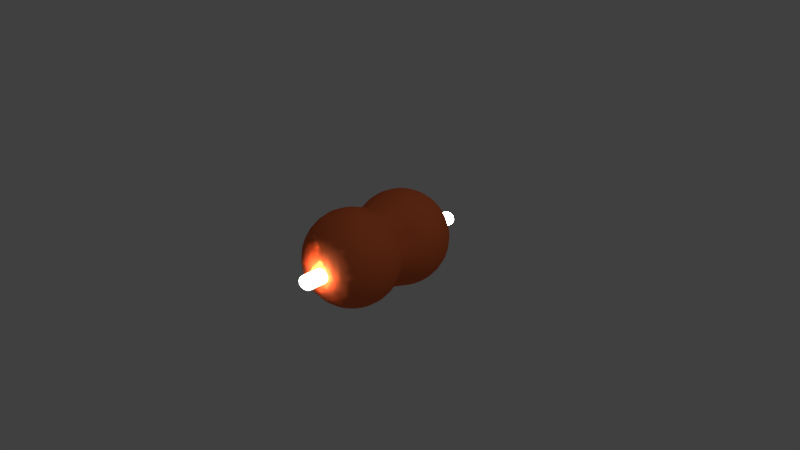 # Source: niku.blend  (saved by Blender 2.79.0; exported with 4.5.12 LTS)
import bpy
from mathutils import Matrix  # noqa: F401  (used for matrix-valued properties, if any)

bpy.ops.wm.read_factory_settings(use_empty=True)
scene = bpy.context.scene
scene.name = 'Scene'

# ---- collections
col_collection_1 = bpy.data.collections.new('Collection 1'); scene.collection.children.link(col_collection_1)

# ---- materials (node trees are filled in below, after node groups)
mat_niku = bpy.data.materials.new('niku')
mat_niku.alpha_threshold = 0.0
mat_niku.use_transparent_shadow = False
mat_niku.diffuse_color = (0.8, 0.1597, 0.05215, 1.0)
mat_niku.roughness = 0.5
mat_niku_001 = bpy.data.materials.new('niku.001')
mat_niku_001.alpha_threshold = 0.0
mat_niku_001.use_transparent_shadow = False
mat_niku_001.diffuse_color = (0.8, 0.1597, 0.05215, 1.0)
mat_niku_001.roughness = 0.5
mat_bone = bpy.data.materials.new('bone')
mat_bone.alpha_threshold = 0.0
mat_bone.use_transparent_shadow = False
mat_bone.diffuse_color = (250.0, 250.0, 250.0, 1.0)
mat_bone.roughness = 0.5

# ---- material node trees

# ---- world
world_world = bpy.data.worlds.new('World'); scene.world = world_world
world_world.color = (0.05088, 0.05088, 0.05088)
world_world.use_sun_shadow = False
world_world.sun_shadow_jitter_overblur = 0.0
world_world.cycles.sampling_method = 'MANUAL'

# ---- cameras
cam_camera = bpy.data.cameras.new('Camera')
cam_camera.clip_end = 100.0
cam_camera.lens = 35.0
cam_camera.sensor_width = 32.0
cam_camera.sensor_height = 18.0
cam_camera.ortho_scale = 7.314
cam_camera.dof.focus_distance = 0.0
cam_camera.dof.aperture_fstop = 128.0

# ---- lights
light_lamp = bpy.data.lights.new('Lamp', 'POINT')
light_lamp.transmission_factor = 0.0
light_lamp.cutoff_distance = 30.0
light_lamp.energy = 100.0
light_lamp.shadow_buffer_clip_start = 1.001
light_lamp.shadow_soft_size = 0.1
light_lamp.shadow_maximum_resolution = 0.006
light_lamp.use_absolute_resolution = True

# ---- meshes
me_sphere = bpy.data.meshes.new('Sphere')
me_sphere.from_pydata([(0.0, 0.1951, 0.9808), (0.0, 0.3827, 0.9239), (0.0, 0.5556, 0.8315), (0.0, 0.7071, 0.7071), (0.0, 0.8315, 0.5556), (0.0, 0.9239, 0.3827), (0.0, 0.9808, 0.1951), (0.0, 1.0, 7.55e-08), (0.0, 0.9808, -0.1951), (0.0, 0.5556, -0.8315), (0.03806, 0.1913, 0.9808), (0.07466, 0.3753, 0.9239), (0.1084, 0.5449, 0.8315), (0.1379, 0.6935, 0.7071), (0.1622, 0.8155, 0.5556), (0.1802, 0.9061, 0.3827), (0.1913, 0.9619, 0.1951), (0.1951, 0.9808, 7.55e-08), (0.1913, 0.9619, -0.1951), (0.1802, 0.9061, -0.3827), (0.1622, 0.8155, -0.5556), (0.1379, 0.6935, -0.7071), (0.1084, 0.5449, -0.8315), (0.07466, 0.3753, -0.9239), (0.03806, 0.1913, -0.9808), (0.07466, 0.1802, 0.9808), (0.1464, 0.3536, 0.9239), (0.2126, 0.5133, 0.8315), (0.2706, 0.6533, 0.7071), (0.3182, 0.7682, 0.5556), (0.3536, 0.8536, 0.3827), (0.3753, 0.9061, 0.1951), (0.3827, 0.9239, 7.55e-08), (0.3753, 0.9061, -0.1951), (0.3536, 0.8536, -0.3827), (0.3182, 0.7682, -0.5556), (0.2706, 0.6533, -0.7071), (0.2126, 0.5133, -0.8315), (0.1464, 0.3536, -0.9239), (0.07466, 0.1802, -0.9808), (0.1084, 0.1622, 0.9808), (0.2126, 0.3182, 0.9239), (0.3087, 0.4619, 0.8315), (0.3928, 0.5879, 0.7071), (0.4619, 0.6913, 0.5556), (0.5133, 0.7682, 0.3827), (0.5449, 0.8155, 0.1951), (0.5556, 0.8315, 7.55e-08), (0.5449, 0.8155, -0.1951), (0.5133, 0.7682, -0.3827), (0.4619, 0.6913, -0.5556), (0.3928, 0.5879, -0.7071), (0.3087, 0.4619, -0.8315), (0.2126, 0.3182, -0.9239), (0.1084, 0.1622, -0.9808), (0.1379, 0.1379, 0.9808), (0.2706, 0.2706, 0.9239), (0.3928, 0.3928, 0.8315), (0.5, 0.5, 0.7071), (0.5879, 0.5879, 0.5556), (0.6533, 0.6533, 0.3827), (0.6935, 0.6935, 0.1951), (0.7071, 0.7071, 7.55e-08), (0.6935, 0.6935, -0.1951), (0.6533, 0.6533, -0.3827), (0.5879, 0.5879, -0.5556), (0.5, 0.5, -0.7071), (0.3928, 0.3928, -0.8315), (0.2706, 0.2706, -0.9239), (0.1379, 0.1379, -0.9808), (0.1622, 0.1084, 0.9808), (0.3182, 0.2126, 0.9239), (0.4619, 0.3087, 0.8315), (0.5879, 0.3928, 0.7071), (0.6913, 0.4619, 0.5556), (0.7682, 0.5133, 0.3827), (0.8155, 0.5449, 0.1951), (0.8315, 0.5556, 7.55e-08), (0.8155, 0.5449, -0.1951), (0.7682, 0.5133, -0.3827), (0.6913, 0.4619, -0.5556), (0.5879, 0.3928, -0.7071), (0.4619, 0.3087, -0.8315), (0.3182, 0.2126, -0.9239), (0.1622, 0.1084, -0.9808), (0.1802, 0.07466, 0.9808), (0.3536, 0.1464, 0.9239), (0.5133, 0.2126, 0.8315), (0.6533, 0.2706, 0.7071), (0.7682, 0.3182, 0.5556), (0.8536, 0.3536, 0.3827), (0.9061, 0.3753, 0.1951), (0.9239, 0.3827, 7.55e-08), (0.9061, 0.3753, -0.1951), (0.8536, 0.3536, -0.3827), (0.7682, 0.3182, -0.5556), (0.6533, 0.2706, -0.7071), (0.5133, 0.2126, -0.8315), (0.3536, 0.1464, -0.9239), (0.1802, 0.07466, -0.9808), (0.1913, 0.03806, 0.9808), (0.3753, 0.07466, 0.9239), (0.5449, 0.1084, 0.8315), (0.6935, 0.1379, 0.7071), (0.8155, 0.1622, 0.5556), (0.9061, 0.1802, 0.3827), (0.9619, 0.1913, 0.1951), (0.9808, 0.1951, 7.55e-08), (0.9619, 0.1913, -0.1951), (0.9061, 0.1802, -0.3827), (0.8155, 0.1622, -0.5556), (0.6935, 0.1379, -0.7071), (0.5449, 0.1084, -0.8315), (0.3753, 0.07466, -0.9239), (0.1913, 0.03806, -0.9808), (0.1951, -3.266e-07, 0.9808), (0.3827, -3.192e-07, 0.9239), (0.5556, -3.117e-07, 0.8315), (0.7071, -3.192e-07, 0.7071), (0.8315, -3.341e-07, 0.5556), (0.9239, -2.745e-07, 0.3827), (0.9808, -3.937e-07, 0.1951), (1.0, -3.788e-07, 7.55e-08), (0.9808, -3.937e-07, -0.1951), (0.9239, -2.298e-07, -0.3827), (0.8315, -3.341e-07, -0.5556), (0.7071, -3.192e-07, -0.7071), (0.5556, -3.415e-07, -0.8315), (0.3827, -3.043e-07, -0.9239), (0.1951, -3.08e-07, -0.9808), (0.1913, -0.03806, 0.9808), (0.3753, -0.07466, 0.9239), (0.5449, -0.1084, 0.8315), (0.6935, -0.138, 0.7071), (0.8155, -0.1622, 0.5556), (0.9061, -0.1802, 0.3827), (0.9619, -0.1913, 0.1951), (0.9808, -0.1951, 7.55e-08), (0.9619, -0.1913, -0.1951), (0.9061, -0.1802, -0.3827), (0.8155, -0.1622, -0.5556), (0.6935, -0.138, -0.7071), (0.5449, -0.1084, -0.8315), (0.3753, -0.07466, -0.9239), (0.1913, -0.03806, -0.9808), (0.1802, -0.07466, 0.9808), (0.3536, -0.1464, 0.9239), (0.5133, -0.2126, 0.8315), (0.6533, -0.2706, 0.7071), (0.7682, -0.3182, 0.5556), (0.8536, -0.3536, 0.3827), (0.9061, -0.3753, 0.1951), (0.9239, -0.3827, 7.55e-08), (0.9061, -0.3753, -0.1951), (0.8536, -0.3536, -0.3827), (0.7682, -0.3182, -0.5556), (0.6533, -0.2706, -0.7071), (0.5133, -0.2126, -0.8315), (0.3536, -0.1464, -0.9239), (0.1802, -0.07466, -0.9808), (0.1622, -0.1084, 0.9808), (0.3182, -0.2126, 0.9239), (0.4619, -0.3087, 0.8315), (0.5879, -0.3928, 0.7071), (0.6913, -0.4619, 0.5556), (0.6217, -0.6558, 0.36), (0.7743, -0.6678, 0.1836), (0.7893, -0.6778, 0.0001323), (0.7743, -0.6734, -0.1833), (0.6589, -0.6577, -0.3597), (0.6913, -0.4619, -0.5556), (0.5879, -0.3928, -0.7071), (0.4619, -0.3087, -0.8315), (0.3182, -0.2126, -0.9239), (0.1622, -0.1084, -0.9808), (0.1379, -0.138, 0.9808), (0.2706, -0.2706, 0.9239), (0.3928, -0.3928, 0.8315), (0.4079, -0.6709, 0.6986), (0.5603, -0.6706, 0.5226), (0.6935, -0.6935, 0.1951), (0.7071, -0.7071, 7.55e-08), (0.6596, -0.6955, -0.1833), (0.5975, -0.6567, -0.5223), (0.4791, -0.6611, -0.7177), (0.2706, -0.2706, -0.9239), (0.1379, -0.138, -0.9808), (0.1084, -0.1622, 0.9808), (0.2126, -0.3182, 0.9239), (0.2977, -0.665, 0.782), (0.3768, -0.6632, 0.7219), (0.4619, -0.6913, 0.5556), (0.5133, -0.7682, 0.3827), (0.5449, -0.8155, 0.1951), (0.5556, -0.8315, 7.55e-08), (0.5198, -0.8102, -0.1833), (0.5133, -0.7682, -0.3827), (0.4619, -0.6913, -0.5556), (0.3533, -0.6709, -0.776), (0.2126, -0.3182, -0.9239), (0.1084, -0.1622, -0.9808), (0.0, -3.258e-07, -1.0), (0.07466, -0.1802, 0.9808), (0.1464, -0.3536, 0.9239), (0.2073, -0.6616, 0.782), (0.2619, -0.6577, 0.6651), (0.3066, -0.7657, 0.5226), (0.3399, -0.846, 0.36), (0.3603, -0.8954, 0.1836), (0.3673, -0.9121, 0.0001323), (0.3603, -0.8954, -0.1833), (0.3399, -0.846, -0.3597), (0.3066, -0.7657, -0.5223), (0.2073, -0.6768, -0.7818), (0.1464, -0.3536, -0.9239), (0.07466, -0.1802, -0.9808), (0.03806, -0.1913, 0.9808), (0.07466, -0.3753, 0.9239), (0.1093, -0.6672, 0.782), (0.1379, -0.6935, 0.7071), (0.1622, -0.8155, 0.5556), (0.1802, -0.9061, 0.3827), (0.1913, -0.9619, 0.1951), (0.1951, -0.9808, 7.55e-08), (0.1873, -0.9479, -0.1833), (0.1802, -0.9061, -0.3827), (0.1622, -0.8155, -0.5556), (0.1379, -0.6935, -0.7071), (0.1093, -0.6744, -0.7818), (0.07466, -0.3753, -0.9239), (0.03806, -0.1913, -0.9808), (-7.212e-09, -0.1951, 0.9808), (4.122e-08, -0.3827, 0.9239), (0.0074, -0.6639, 0.782), (-2.584e-08, -0.7071, 0.7071), (-8.544e-08, -0.8315, 0.5556), (6.357e-08, -0.9239, 0.3827), (-8.544e-08, -0.9808, 0.1951), (-1.003e-07, -1.0, 7.55e-08), (0.007399, -0.9656, -0.1833), (6.357e-08, -0.9239, -0.3827), (-8.544e-08, -0.8315, -0.5556), (-2.584e-08, -0.7071, -0.7071), (0.0074, -0.6694, -0.7818), (3.964e-09, -0.3827, -0.9239), (3.964e-09, -0.1951, -0.9808), (-0.03806, -0.1913, 0.9808), (-0.07466, -0.3753, 0.9239), (-0.09452, -0.6618, 0.782), (-0.1379, -0.6935, 0.7071), (-0.1622, -0.8155, 0.5556), (-0.1802, -0.9061, 0.3827), (-0.1913, -0.9619, 0.1951), (-0.1951, -0.9808, 7.55e-08), (-0.1725, -0.9479, -0.1833), (-0.1802, -0.9061, -0.3827), (-0.1622, -0.8155, -0.5556), (-0.1379, -0.6935, -0.7071), (-0.09452, -0.6708, -0.7818), (-0.07466, -0.3753, -0.9239), (-0.03806, -0.1913, -0.9808), (-0.07466, -0.1802, 0.9808), (-0.1464, -0.3536, 0.9239), (-0.2897, -0.662, 0.782), (-0.2706, -0.6533, 0.7071), (-0.3182, -0.7682, 0.5556), (-0.3536, -0.8536, 0.3827), (-0.3753, -0.9061, 0.1951), (-0.3827, -0.9239, 7.55e-08), (-0.3455, -0.8954, -0.1833), (-0.3536, -0.8536, -0.3827), (-0.3182, -0.7682, -0.5556), (-0.3695, -0.668, -0.7257), (-0.1925, -0.6655, -0.7818), (-0.1464, -0.3536, -0.9239), (-0.07466, -0.1802, -0.9808), (-0.1084, -0.1622, 0.9808), (-0.2126, -0.3182, 0.9239), (-0.4619, -0.6913, 0.5556), (-0.5133, -0.7682, 0.3827), (-0.5449, -0.8155, 0.1951), (-0.5556, -0.8315, 7.55e-08), (-0.505, -0.8102, -0.1833), (-0.5133, -0.7682, -0.3827), (-0.4619, -0.6913, -0.5556), (-0.5391, -0.6617, -0.5739), (-0.2126, -0.3182, -0.9239), (-0.1084, -0.1622, -0.9808), (-2.304e-07, -5.562e-07, 1.0), (-0.1379, -0.138, 0.9808), (-0.2706, -0.2706, 0.9239), (-0.3928, -0.3928, 0.8315), (-0.4628, -0.6746, 0.6651), (-0.5455, -0.6646, 0.5226), (-0.715, -0.6684, 0.2885), (-0.7071, -0.7071, 7.55e-08), (-0.7221, -0.6577, -0.1421), (-0.5, -0.5, -0.7071), (-0.3928, -0.3928, -0.8315), (-0.2706, -0.2706, -0.9239), (-0.1379, -0.1379, -0.9808), (-0.1622, -0.1084, 0.9808), (-0.3182, -0.2126, 0.9239), (-0.4619, -0.3087, 0.8315), (-0.5879, -0.3928, 0.7071), (-0.6913, -0.4619, 0.5556), (-0.7739, -0.662, 0.01234), (-0.7682, -0.5133, -0.3827), (-0.6913, -0.4619, -0.5556), (-0.5879, -0.3928, -0.7071), (-0.4619, -0.3087, -0.8315), (-0.3182, -0.2126, -0.9239), (-0.1622, -0.1084, -0.9808), (-0.1802, -0.07466, 0.9808), (-0.3536, -0.1464, 0.9239), (-0.5133, -0.2126, 0.8315), (-0.6533, -0.2706, 0.7071), (-0.7682, -0.3182, 0.5556), (-0.8536, -0.3536, 0.3827), (-0.9061, -0.3753, 0.1951), (-0.9239, -0.3827, 7.55e-08), (-0.9061, -0.3753, -0.1951), (-0.8536, -0.3536, -0.3827), (-0.7682, -0.3182, -0.5556), (-0.6533, -0.2706, -0.7071), (-0.5133, -0.2126, -0.8315), (-0.3536, -0.1464, -0.9239), (-0.1802, -0.07466, -0.9808), (-0.1913, -0.03806, 0.9808), (-0.3753, -0.07466, 0.9239), (-0.5449, -0.1084, 0.8315), (-0.6935, -0.1379, 0.7071), (-0.8155, -0.1622, 0.5556), (-0.9061, -0.1802, 0.3827), (-0.9619, -0.1913, 0.1951), (-0.9808, -0.1951, 7.55e-08), (-0.9619, -0.1913, -0.1951), (-0.9061, -0.1802, -0.3827), (-0.8155, -0.1622, -0.5556), (-0.6935, -0.1379, -0.7071), (-0.5449, -0.1084, -0.8315), (-0.3753, -0.07466, -0.9239), (-0.1913, -0.03806, -0.9808), (-0.1951, -3.117e-07, 0.9808), (-0.3827, -2.819e-07, 0.9239), (-0.5556, -2.819e-07, 0.8315), (-0.7071, -1.851e-07, 0.7071), (-0.8315, -1.404e-07, 0.5556), (-0.9239, -3.192e-07, 0.3827), (-0.9808, -9.567e-08, 0.1951), (-1.0, -1.404e-07, 7.55e-08), (-0.9808, -9.567e-08, -0.1951), (-0.9239, -3.192e-07, -0.3827), (-0.8315, -1.404e-07, -0.5556), (-0.7071, -1.851e-07, -0.7071), (-0.5556, -2.596e-07, -0.8315), (-0.3827, -2.521e-07, -0.9239), (-0.1951, -3.155e-07, -0.9808), (-0.1913, 0.03806, 0.9808), (-0.3753, 0.07466, 0.9239), (-0.5449, 0.1084, 0.8315), (-0.6935, 0.1379, 0.7071), (-0.8155, 0.1622, 0.5556), (-0.9061, 0.1802, 0.3827), (-0.9619, 0.1913, 0.1951), (-0.9808, 0.1951, 7.55e-08), (-0.9619, 0.1913, -0.1951), (-0.9061, 0.1802, -0.3827), (-0.8155, 0.1622, -0.5556), (-0.6935, 0.1379, -0.7071), (-0.5449, 0.1084, -0.8315), (-0.3753, 0.07466, -0.9239), (-0.1913, 0.03806, -0.9808), (-0.1802, 0.07466, 0.9808), (-0.3536, 0.1464, 0.9239), (-0.5133, 0.2126, 0.8315), (-0.6533, 0.2706, 0.7071), (-0.7682, 0.3182, 0.5556), (-0.8536, 0.3536, 0.3827), (-0.9061, 0.3753, 0.1951), (-0.9239, 0.3827, 7.55e-08), (-0.9061, 0.3753, -0.1951), (-0.8536, 0.3536, -0.3827), (-0.7682, 0.3182, -0.5556), (-0.6533, 0.2706, -0.7071), (-0.5133, 0.2126, -0.8315), (-0.3536, 0.1464, -0.9239), (-0.1802, 0.07466, -0.9808), (-0.1622, 0.1084, 0.9808), (-0.3182, 0.2126, 0.9239), (-0.4619, 0.3087, 0.8315), (-0.5879, 0.3928, 0.7071), (-0.6913, 0.4619, 0.5556), (-0.7682, 0.5133, 0.3827), (-0.8155, 0.5449, 0.1951), (-0.8315, 0.5556, 7.55e-08), (-0.8155, 0.5449, -0.1951), (-0.7682, 0.5133, -0.3827), (-0.6913, 0.4619, -0.5556), (-0.5879, 0.3928, -0.7071), (-0.4619, 0.3087, -0.8315), (-0.3182, 0.2126, -0.9239), (-0.1622, 0.1084, -0.9808), (-0.1379, 0.1379, 0.9808), (-0.2706, 0.2706, 0.9239), (-0.3928, 0.3928, 0.8315), (-0.5, 0.5, 0.7071), (-0.5879, 0.5879, 0.5556), (-0.6533, 0.6533, 0.3827), (-0.6935, 0.6935, 0.1951), (-0.7071, 0.7071, 7.55e-08), (-0.6935, 0.6935, -0.1951), (-0.6533, 0.6533, -0.3827), (-0.5879, 0.5879, -0.5556), (-0.5, 0.5, -0.7071), (-0.3928, 0.3928, -0.8315), (-0.2706, 0.2706, -0.9239), (-0.1379, 0.1379, -0.9808), (-0.1084, 0.1622, 0.9808), (-0.2126, 0.3182, 0.9239), (-0.3087, 0.4619, 0.8315), (-0.3928, 0.5879, 0.7071), (-0.4619, 0.6913, 0.5556), (-0.5133, 0.7682, 0.3827), (-0.5449, 0.8155, 0.1951), (-0.5556, 0.8315, 7.55e-08), (-0.5449, 0.8155, -0.1951), (-0.5133, 0.7682, -0.3827), (-0.4619, 0.6913, -0.5556), (-0.3928, 0.5879, -0.7071), (-0.3087, 0.4619, -0.8315), (-0.2126, 0.3182, -0.9239), (-0.1084, 0.1622, -0.9808), (-0.07466, 0.1802, 0.9808), (-0.1464, 0.3536, 0.9239), (-0.2126, 0.5133, 0.8315), (-0.2706, 0.6533, 0.7071), (-0.3182, 0.7682, 0.5556), (-0.3536, 0.8536, 0.3827), (-0.3753, 0.9061, 0.1951), (-0.3827, 0.9239, 7.55e-08), (-0.3753, 0.9061, -0.1951), (-0.3536, 0.8536, -0.3827), (-0.3182, 0.7682, -0.5556), (-0.2706, 0.6533, -0.7071), (-0.2126, 0.5133, -0.8315), (-0.1464, 0.3536, -0.9239), (-0.07466, 0.1802, -0.9808), (-0.03806, 0.1913, 0.9808), (-0.07466, 0.3753, 0.9239), (-0.1084, 0.5449, 0.8315), (-0.1379, 0.6935, 0.7071), (-0.1622, 0.8155, 0.5556), (-0.1802, 0.9061, 0.3827), (-0.1913, 0.9619, 0.1951), (-0.1951, 0.9808, 7.55e-08), (-0.1913, 0.9619, -0.1951), (-0.1802, 0.9061, -0.3827), (-0.1622, 0.8155, -0.5556), (-0.1379, 0.6935, -0.7071), (-0.1084, 0.5449, -0.8315), (-0.07466, 0.3753, -0.9239), (-0.03806, 0.1913, -0.9808), (6.357e-08, 0.9239, -0.3827), (2.722e-07, 0.8315, -0.5556), (1.53e-07, 0.7071, -0.7071), (7.847e-08, 0.3827, -0.9239), (1.514e-08, 0.1951, -0.9808), (0.0, -1.109, 0.9808), (0.0, -0.9219, 0.9239), (0.0, -0.5974, 0.7071), (0.0, -0.4731, 0.5556), (0.0, -0.3807, 0.3827), (0.0, -0.3238, 0.1951), (0.0, -0.3045, 7.55e-08), (0.0, -0.3238, -0.1951), (0.03806, -1.113, 0.9808), (0.07466, -0.9292, 0.9239), (0.1379, -0.611, 0.7071), (0.1622, -0.489, 0.5556), (0.1802, -0.3984, 0.3827), (0.1913, -0.3426, 0.1951), (0.1951, -0.3238, 7.55e-08), (0.1913, -0.3426, -0.1951), (0.1802, -0.3984, -0.3827), (0.1622, -0.489, -0.5556), (0.1379, -0.611, -0.7071), (0.07466, -0.9292, -0.9239), (0.03806, -1.113, -0.9808), (0.07466, -1.124, 0.9808), (0.1464, -0.951, 0.9239), (0.2706, -0.6513, 0.7071), (0.3182, -0.5364, 0.5556), (0.3536, -0.451, 0.3827), (0.3753, -0.3984, 0.1951), (0.3827, -0.3807, 7.55e-08), (0.3753, -0.3984, -0.1951), (0.3536, -0.451, -0.3827), (0.3182, -0.5364, -0.5556), (0.2706, -0.6513, -0.7071), (0.1464, -0.951, -0.9239), (0.07466, -1.124, -0.9808), (0.1084, -1.142, 0.9808), (0.2126, -0.9864, 0.9239), (0.4619, -0.6132, 0.5556), (0.5133, -0.5364, 0.3827), (0.5449, -0.489, 0.1951), (0.5556, -0.4731, 7.55e-08), (0.5449, -0.489, -0.1951), (0.5133, -0.5364, -0.3827), (0.4619, -0.6132, -0.5556), (0.2126, -0.9864, -0.9239), (0.1084, -1.142, -0.9808), (0.1379, -1.167, 0.9808), (0.2706, -1.034, 0.9239), (0.3928, -0.9117, 0.8315), (0.6935, -0.611, 0.1951), (0.7071, -0.5974, 7.55e-08), (0.6935, -0.611, -0.1951), (0.2706, -1.034, -0.9239), (0.1379, -1.167, -0.9808), (0.1622, -1.196, 0.9808), (0.3182, -1.092, 0.9239), (0.4619, -0.9959, 0.8315), (0.5879, -0.9117, 0.7071), (0.6913, -0.8426, 0.5556), (0.6913, -0.8426, -0.5556), (0.5879, -0.9117, -0.7071), (0.4619, -0.9959, -0.8315), (0.3182, -1.092, -0.9239), (0.1622, -1.196, -0.9808), (0.1802, -1.23, 0.9808), (0.3536, -1.158, 0.9239), (0.5133, -1.092, 0.8315), (0.6533, -1.034, 0.7071), (0.7682, -0.9864, 0.5556), (0.8536, -0.951, 0.3827), (0.9061, -0.9292, 0.1951), (0.9239, -0.9219, 7.55e-08), (0.9061, -0.9292, -0.1951), (0.8536, -0.951, -0.3827), (0.7682, -0.9864, -0.5556), (0.6533, -1.034, -0.7071), (0.5133, -1.092, -0.8315), (0.3536, -1.158, -0.9239), (0.1802, -1.23, -0.9808), (0.1913, -1.266, 0.9808), (0.3753, -1.23, 0.9239), (0.5449, -1.196, 0.8315), (0.6935, -1.167, 0.7071), (0.8155, -1.142, 0.5556), (0.9061, -1.124, 0.3827), (0.9619, -1.113, 0.1951), (0.9808, -1.109, 7.55e-08), (0.9619, -1.113, -0.1951), (0.9061, -1.124, -0.3827), (0.8155, -1.142, -0.5556), (0.6935, -1.167, -0.7071), (0.5449, -1.196, -0.8315), (0.3753, -1.23, -0.9239), (0.1913, -1.266, -0.9808), (0.1951, -1.305, 0.9808), (0.3827, -1.305, 0.9239), (0.5556, -1.305, 0.8315), (0.7071, -1.305, 0.7071), (0.8315, -1.305, 0.5556), (0.9239, -1.305, 0.3827), (0.9808, -1.305, 0.1951), (1.0, -1.305, 7.55e-08), (0.9808, -1.305, -0.1951), (0.9239, -1.305, -0.3827), (0.8315, -1.305, -0.5556), (0.7071, -1.305, -0.7071), (0.5556, -1.305, -0.8315), (0.3827, -1.305, -0.9239), (0.1951, -1.305, -0.9808), (0.1913, -1.343, 0.9808), (0.3753, -1.379, 0.9239), (0.5449, -1.413, 0.8315), (0.6935, -1.442, 0.7071), (0.8155, -1.467, 0.5556), (0.9061, -1.485, 0.3827), (0.9619, -1.496, 0.1951), (0.9808, -1.5, 7.55e-08), (0.9619, -1.496, -0.1951), (0.9061, -1.485, -0.3827), (0.8155, -1.467, -0.5556), (0.6935, -1.442, -0.7071), (0.5449, -1.413, -0.8315), (0.3753, -1.379, -0.9239), (0.1913, -1.343, -0.9808), (0.1802, -1.379, 0.9808), (0.3536, -1.451, 0.9239), (0.5133, -1.517, 0.8315), (0.6533, -1.575, 0.7071), (0.7682, -1.623, 0.5556), (0.8536, -1.658, 0.3827), (0.9061, -1.68, 0.1951), (0.9239, -1.687, 7.55e-08), (0.9061, -1.68, -0.1951), (0.8536, -1.658, -0.3827), (0.7682, -1.623, -0.5556), (0.6533, -1.575, -0.7071), (0.5133, -1.517, -0.8315), (0.3536, -1.451, -0.9239), (0.1802, -1.379, -0.9808), (0.1622, -1.413, 0.9808), (0.3182, -1.517, 0.9239), (0.4619, -1.613, 0.8315), (0.5879, -1.697, 0.7071), (0.6913, -1.766, 0.5556), (0.7682, -1.818, 0.3827), (0.8155, -1.849, 0.1951), (0.8315, -1.86, 7.55e-08), (0.8155, -1.849, -0.1951), (0.7682, -1.818, -0.3827), (0.6913, -1.766, -0.5556), (0.5879, -1.697, -0.7071), (0.4619, -1.613, -0.8315), (0.3182, -1.517, -0.9239), (0.1622, -1.413, -0.9808), (0.1379, -1.442, 0.9808), (0.2706, -1.575, 0.9239), (0.3928, -1.697, 0.8315), (0.5, -1.805, 0.7071), (0.5879, -1.892, 0.5556), (0.6533, -1.958, 0.3827), (0.6935, -1.998, 0.1951), (0.7071, -2.012, 7.55e-08), (0.6935, -1.998, -0.1951), (0.6533, -1.958, -0.3827), (0.5879, -1.892, -0.5556), (0.5, -1.805, -0.7071), (0.3928, -1.697, -0.8315), (0.2706, -1.575, -0.9239), (0.1379, -1.442, -0.9808), (0.1084, -1.467, 0.9808), (0.2126, -1.623, 0.9239), (0.3087, -1.766, 0.8315), (0.3928, -1.892, 0.7071), (0.4619, -1.996, 0.5556), (0.5133, -2.073, 0.3827), (0.5449, -2.12, 0.1951), (0.5556, -2.136, 7.55e-08), (0.5449, -2.12, -0.1951), (0.5133, -2.073, -0.3827), (0.4619, -1.996, -0.5556), (0.3928, -1.892, -0.7071), (0.3087, -1.766, -0.8315), (0.2126, -1.623, -0.9239), (0.1084, -1.467, -0.9808), (0.0, -1.305, -1.0), (0.07466, -1.485, 0.9808), (0.1464, -1.658, 0.9239), (0.2126, -1.818, 0.8315), (0.2706, -1.958, 0.7071), (0.3182, -2.073, 0.5556), (0.3536, -2.158, 0.3827), (0.3753, -2.211, 0.1951), (0.3827, -2.228, 7.55e-08), (0.3753, -2.211, -0.1951), (0.3536, -2.158, -0.3827), (0.3182, -2.073, -0.5556), (0.2706, -1.958, -0.7071), (0.2126, -1.818, -0.8315), (0.1464, -1.658, -0.9239), (0.07466, -1.485, -0.9808), (0.03806, -1.496, 0.9808), (0.07466, -1.68, 0.9239), (0.1084, -1.849, 0.8315), (0.1379, -1.998, 0.7071), (0.1622, -2.12, 0.5556), (0.1802, -2.211, 0.3827), (0.1913, -2.266, 0.1951), (0.1951, -2.285, 7.55e-08), (0.1913, -2.266, -0.1951), (0.1802, -2.211, -0.3827), (0.1622, -2.12, -0.5556), (0.1379, -1.998, -0.7071), (0.1084, -1.849, -0.8315), (0.07466, -1.68, -0.9239), (0.03806, -1.496, -0.9808), (-7.212e-09, -1.5, 0.9808), (4.122e-08, -1.687, 0.9239), (2.632e-08, -1.86, 0.8315), (-2.584e-08, -2.012, 0.7071), (-8.544e-08, -2.136, 0.5556), (6.357e-08, -2.228, 0.3827), (-8.544e-08, -2.285, 0.1951), (-1.003e-07, -2.305, 7.55e-08), (-8.544e-08, -2.285, -0.1951), (6.357e-08, -2.228, -0.3827), (-8.544e-08, -2.136, -0.5556), (-2.584e-08, -2.012, -0.7071), (-1.094e-08, -1.86, -0.8315), (3.964e-09, -1.687, -0.9239), (3.964e-09, -1.5, -0.9808), (-0.03806, -1.496, 0.9808), (-0.07466, -1.68, 0.9239), (-0.1084, -1.849, 0.8315), (-0.1379, -1.998, 0.7071), (-0.1622, -2.12, 0.5556), (-0.1802, -2.211, 0.3827), (-0.1913, -2.266, 0.1951), (-0.1951, -2.285, 7.55e-08), (-0.1913, -2.266, -0.1951), (-0.1802, -2.211, -0.3827), (-0.1622, -2.12, -0.5556), (-0.1379, -1.998, -0.7071), (-0.1084, -1.849, -0.8315), (-0.07466, -1.68, -0.9239), (-0.03806, -1.496, -0.9808), (-0.07466, -1.485, 0.9808), (-0.1464, -1.658, 0.9239), (-0.2126, -1.818, 0.8315), (-0.2706, -1.958, 0.7071), (-0.3182, -2.073, 0.5556), (-0.3536, -2.158, 0.3827), (-0.3753, -2.211, 0.1951), (-0.3827, -2.228, 7.55e-08), (-0.3753, -2.211, -0.1951), (-0.3536, -2.158, -0.3827), (-0.3182, -2.073, -0.5556), (-0.2706, -1.958, -0.7071), (-0.2126, -1.818, -0.8315), (-0.1464, -1.658, -0.9239), (-0.07466, -1.485, -0.9808), (-0.1084, -1.467, 0.9808), (-0.2126, -1.623, 0.9239), (-0.3087, -1.766, 0.8315), (-0.3928, -1.892, 0.7071), (-0.4619, -1.996, 0.5556), (-0.5133, -2.073, 0.3827), (-0.5449, -2.12, 0.1951), (-0.5556, -2.136, 7.55e-08), (-0.5449, -2.12, -0.1951), (-0.5133, -2.073, -0.3827), (-0.4619, -1.996, -0.5556), (-0.3928, -1.892, -0.7071), (-0.3087, -1.766, -0.8315), (-0.2126, -1.623, -0.9239), (-0.1084, -1.467, -0.9808), (-2.304e-07, -1.305, 1.0), (-0.1379, -1.442, 0.9808), (-0.2706, -1.575, 0.9239), (-0.3928, -1.697, 0.8315), (-0.5, -1.805, 0.7071), (-0.5879, -1.892, 0.5556), (-0.6533, -1.958, 0.3827), (-0.6935, -1.998, 0.1951), (-0.7071, -2.012, 7.55e-08), (-0.6935, -1.998, -0.1951), (-0.6533, -1.958, -0.3827), (-0.5879, -1.892, -0.5556), (-0.5, -1.805, -0.7071), (-0.3928, -1.697, -0.8315), (-0.2706, -1.575, -0.9239), (-0.1379, -1.442, -0.9808), (-0.1622, -1.413, 0.9808), (-0.3182, -1.517, 0.9239), (-0.4619, -1.613, 0.8315), (-0.5879, -1.697, 0.7071), (-0.6913, -1.766, 0.5556), (-0.7682, -1.818, 0.3827), (-0.8155, -1.849, 0.1951), (-0.8315, -1.86, 7.55e-08), (-0.8155, -1.849, -0.1951), (-0.7682, -1.818, -0.3827), (-0.6913, -1.766, -0.5556), (-0.5879, -1.697, -0.7071), (-0.4619, -1.613, -0.8315), (-0.3182, -1.517, -0.9239), (-0.1622, -1.413, -0.9808), (-0.1802, -1.379, 0.9808), (-0.3536, -1.451, 0.9239), (-0.5133, -1.517, 0.8315), (-0.6533, -1.575, 0.7071), (-0.7682, -1.623, 0.5556), (-0.8536, -1.658, 0.3827), (-0.9061, -1.68, 0.1951), (-0.9239, -1.687, 7.55e-08), (-0.9061, -1.68, -0.1951), (-0.8536, -1.658, -0.3827), (-0.7682, -1.623, -0.5556), (-0.6533, -1.575, -0.7071), (-0.5133, -1.517, -0.8315), (-0.3536, -1.451, -0.9239), (-0.1802, -1.379, -0.9808), (-0.1913, -1.343, 0.9808), (-0.3753, -1.379, 0.9239), (-0.5449, -1.413, 0.8315), (-0.6935, -1.442, 0.7071), (-0.8155, -1.467, 0.5556), (-0.9061, -1.485, 0.3827), (-0.9619, -1.496, 0.1951), (-0.9808, -1.5, 7.55e-08), (-0.9619, -1.496, -0.1951), (-0.9061, -1.485, -0.3827), (-0.8155, -1.467, -0.5556), (-0.6935, -1.442, -0.7071), (-0.5449, -1.413, -0.8315), (-0.3753, -1.379, -0.9239), (-0.1913, -1.343, -0.9808), (-0.1951, -1.305, 0.9808), (-0.3827, -1.305, 0.9239), (-0.5556, -1.305, 0.8315), (-0.7071, -1.305, 0.7071), (-0.8315, -1.305, 0.5556), (-0.9239, -1.305, 0.3827), (-0.9808, -1.305, 0.1951), (-1.0, -1.305, 7.55e-08), (-0.9808, -1.305, -0.1951), (-0.9239, -1.305, -0.3827), (-0.8315, -1.305, -0.5556), (-0.7071, -1.305, -0.7071), (-0.5556, -1.305, -0.8315), (-0.3827, -1.305, -0.9239), (-0.1951, -1.305, -0.9808), (-0.1913, -1.266, 0.9808), (-0.3753, -1.23, 0.9239), (-0.5449, -1.196, 0.8315), (-0.6935, -1.167, 0.7071), (-0.8155, -1.142, 0.5556), (-0.9061, -1.124, 0.3827), (-0.9619, -1.113, 0.1951), (-0.9808, -1.109, 7.55e-08), (-0.9619, -1.113, -0.1951), (-0.9061, -1.124, -0.3827), (-0.8155, -1.142, -0.5556), (-0.6935, -1.167, -0.7071), (-0.5449, -1.196, -0.8315), (-0.3753, -1.23, -0.9239), (-0.1913, -1.266, -0.9808), (-0.1802, -1.23, 0.9808), (-0.3536, -1.158, 0.9239), (-0.5133, -1.092, 0.8315), (-0.6533, -1.034, 0.7071), (-0.7682, -0.9864, 0.5556), (-0.8536, -0.951, 0.3827), (-0.9061, -0.9292, 0.1951), (-0.9239, -0.9219, 7.55e-08), (-0.9061, -0.9292, -0.1951), (-0.8536, -0.951, -0.3827), (-0.7682, -0.9864, -0.5556), (-0.6533, -1.034, -0.7071), (-0.5133, -1.092, -0.8315), (-0.3536, -1.158, -0.9239), (-0.1802, -1.23, -0.9808), (-0.1622, -1.196, 0.9808), (-0.3182, -1.092, 0.9239), (-0.4619, -0.9959, 0.8315), (-0.5879, -0.9117, 0.7071), (-0.6913, -0.8426, 0.5556), (-0.7653, -0.7913, -0.3827), (-0.6913, -0.8426, -0.5556), (-0.5879, -0.9117, -0.7071), (-0.4619, -0.9959, -0.8315), (-0.3182, -1.092, -0.9239), (-0.1622, -1.196, -0.9808), (-0.1379, -1.167, 0.9808), (-0.2706, -1.034, 0.9239), (-0.3928, -0.9117, 0.8315), (-0.6935, -0.611, 0.1951), (-0.7071, -0.5974, 7.55e-08), (-0.6935, -0.611, -0.1951), (-0.5, -0.8045, -0.7071), (-0.3928, -0.9117, -0.8315), (-0.2706, -1.034, -0.9239), (-0.1379, -1.167, -0.9808), (-0.1084, -1.142, 0.9808), (-0.2126, -0.9864, 0.9239), (-0.4619, -0.6132, 0.5556), (-0.5133, -0.5364, 0.3827), (-0.5449, -0.489, 0.1951), (-0.5556, -0.4731, 7.55e-08), (-0.5449, -0.489, -0.1951), (-0.5133, -0.5364, -0.3827), (-0.4619, -0.6132, -0.5556), (-0.2126, -0.9864, -0.9239), (-0.1084, -1.142, -0.9808), (-0.07466, -1.124, 0.9808), (-0.1464, -0.951, 0.9239), (-0.3182, -0.5364, 0.5556), (-0.3536, -0.451, 0.3827), (-0.3753, -0.3984, 0.1951), (-0.3827, -0.3807, 7.55e-08), (-0.3753, -0.3984, -0.1951), (-0.3536, -0.451, -0.3827), (-0.3182, -0.5364, -0.5556), (-0.2706, -0.6513, -0.7071), (-0.1464, -0.951, -0.9239), (-0.07466, -1.124, -0.9808), (-0.03806, -1.113, 0.9808), (-0.07466, -0.9292, 0.9239), (-0.1379, -0.611, 0.7071), (-0.1622, -0.489, 0.5556), (-0.1802, -0.3984, 0.3827), (-0.1913, -0.3426, 0.1951), (-0.1951, -0.3238, 7.55e-08), (-0.1913, -0.3426, -0.1951), (-0.1802, -0.3984, -0.3827), (-0.1622, -0.489, -0.5556), (-0.1379, -0.611, -0.7071), (-0.07466, -0.9292, -0.9239), (-0.03806, -1.113, -0.9808), (6.357e-08, -0.3807, -0.3827), (2.722e-07, -0.4731, -0.5556), (1.53e-07, -0.5974, -0.7071), (7.847e-08, -0.9219, -0.9239), (1.514e-08, -1.109, -0.9808)], [], [(6, 5, 15, 16), (467, 466, 23, 24), (7, 6, 16, 17), (0, 288, 10), (201, 467, 24), (8, 7, 17, 18), (1, 0, 10, 11), (463, 8, 18, 19), (2, 1, 11, 12), (464, 463, 19, 20), (3, 2, 12, 13), (465, 464, 20, 21), (4, 3, 13, 14), (9, 465, 21, 22), (5, 4, 14, 15), (466, 9, 22, 23), (22, 21, 36, 37), (15, 14, 29, 30), (23, 22, 37, 38), (16, 15, 30, 31), (24, 23, 38, 39), (17, 16, 31, 32), (10, 288, 25), (201, 24, 39), (18, 17, 32, 33), (11, 10, 25, 26), (19, 18, 33, 34), (12, 11, 26, 27), (20, 19, 34, 35), (13, 12, 27, 28), (21, 20, 35, 36), (14, 13, 28, 29), (34, 33, 48, 49), (27, 26, 41, 42), (35, 34, 49, 50), (28, 27, 42, 43), (36, 35, 50, 51), (29, 28, 43, 44), (37, 36, 51, 52), (30, 29, 44, 45), (38, 37, 52, 53), (31, 30, 45, 46), (39, 38, 53, 54), (32, 31, 46, 47), (25, 288, 40), (201, 39, 54), (33, 32, 47, 48), (26, 25, 40, 41), (53, 52, 67, 68), (46, 45, 60, 61), (54, 53, 68, 69), (47, 46, 61, 62), (40, 288, 55), (201, 54, 69), (48, 47, 62, 63), (41, 40, 55, 56), (49, 48, 63, 64), (42, 41, 56, 57), (50, 49, 64, 65), (43, 42, 57, 58), (51, 50, 65, 66), (44, 43, 58, 59), (52, 51, 66, 67), (45, 44, 59, 60), (57, 56, 71, 72), (65, 64, 79, 80), (58, 57, 72, 73), (66, 65, 80, 81), (59, 58, 73, 74), (67, 66, 81, 82), (60, 59, 74, 75), (68, 67, 82, 83), (61, 60, 75, 76), (69, 68, 83, 84), (62, 61, 76, 77), (55, 288, 70), (201, 69, 84), (63, 62, 77, 78), (56, 55, 70, 71), (64, 63, 78, 79), (76, 75, 90, 91), (84, 83, 98, 99), (77, 76, 91, 92), (70, 288, 85), (201, 84, 99), (78, 77, 92, 93), (71, 70, 85, 86), (79, 78, 93, 94), (72, 71, 86, 87), (80, 79, 94, 95), (73, 72, 87, 88), (81, 80, 95, 96), (74, 73, 88, 89), (82, 81, 96, 97), (75, 74, 89, 90), (83, 82, 97, 98), (95, 94, 109, 110), (88, 87, 102, 103), (96, 95, 110, 111), (89, 88, 103, 104), (97, 96, 111, 112), (90, 89, 104, 105), (98, 97, 112, 113), (91, 90, 105, 106), (99, 98, 113, 114), (92, 91, 106, 107), (85, 288, 100), (201, 99, 114), (93, 92, 107, 108), (86, 85, 100, 101), (94, 93, 108, 109), (87, 86, 101, 102), (114, 113, 128, 129), (107, 106, 121, 122), (100, 288, 115), (201, 114, 129), (108, 107, 122, 123), (101, 100, 115, 116), (109, 108, 123, 124), (102, 101, 116, 117), (110, 109, 124, 125), (103, 102, 117, 118), (111, 110, 125, 126), (104, 103, 118, 119), (112, 111, 126, 127), (105, 104, 119, 120), (113, 112, 127, 128), (106, 105, 120, 121), (118, 117, 132, 133), (126, 125, 140, 141), (119, 118, 133, 134), (127, 126, 141, 142), (120, 119, 134, 135), (128, 127, 142, 143), (121, 120, 135, 136), (129, 128, 143, 144), (122, 121, 136, 137), (115, 288, 130), (201, 129, 144), (123, 122, 137, 138), (116, 115, 130, 131), (124, 123, 138, 139), (117, 116, 131, 132), (125, 124, 139, 140), (137, 136, 151, 152), (130, 288, 145), (201, 144, 159), (138, 137, 152, 153), (131, 130, 145, 146), (139, 138, 153, 154), (132, 131, 146, 147), (140, 139, 154, 155), (133, 132, 147, 148), (141, 140, 155, 156), (134, 133, 148, 149), (142, 141, 156, 157), (135, 134, 149, 150), (143, 142, 157, 158), (136, 135, 150, 151), (144, 143, 158, 159), (156, 155, 170, 171), (149, 148, 163, 164), (157, 156, 171, 172), (150, 149, 164, 165), (158, 157, 172, 173), (151, 150, 165, 166), (159, 158, 173, 174), (152, 151, 166, 167), (145, 288, 160), (201, 159, 174), (153, 152, 167, 168), (146, 145, 160, 161), (154, 153, 168, 169), (147, 146, 161, 162), (155, 154, 169, 170), (148, 147, 162, 163), (201, 174, 186), (168, 167, 181, 182), (161, 160, 175, 176), (169, 168, 182), (162, 161, 176, 177), (170, 169, 183), (163, 162, 177, 178), (171, 170, 183, 184), (164, 163, 178, 179), (172, 171, 184), (165, 164, 179), (173, 172, 184, 185), (166, 165, 180), (174, 173, 185, 186), (167, 166, 180, 181), (160, 288, 175), (165, 179, 191, 192), (185, 184, 198, 199), (180, 165, 192, 193), (186, 185, 199, 200), (181, 180, 193, 194), (175, 288, 187), (201, 186, 200), (182, 181, 194, 195), (176, 175, 187, 188), (169, 182, 195, 196), (177, 176, 188, 189), (183, 169, 196, 197), (178, 177, 189, 190), (184, 183, 197, 198), (179, 178, 190, 191), (188, 187, 202, 203), (196, 195, 210, 211), (189, 188, 203, 204), (197, 196, 211, 212), (190, 189, 204, 205), (198, 197, 212, 213), (191, 190, 205, 206), (192, 191, 206, 207), (199, 198, 213, 214), (193, 192, 207, 208), (200, 199, 214, 215), (194, 193, 208, 209), (187, 288, 202), (201, 200, 215), (195, 194, 209, 210), (207, 206, 220, 221), (214, 213, 228, 229), (208, 207, 221, 222), (215, 214, 229, 230), (209, 208, 222, 223), (202, 288, 216), (201, 215, 230), (210, 209, 223, 224), (203, 202, 216, 217), (211, 210, 224, 225), (204, 203, 217, 218), (212, 211, 225, 226), (205, 204, 218, 219), (213, 212, 226, 227), (206, 205, 219, 220), (213, 227, 228), (225, 224, 239, 240), (218, 217, 232, 233), (226, 225, 240, 241), (219, 218, 233, 234), (227, 226, 241, 242), (220, 219, 234, 235), (228, 227, 242, 243), (221, 220, 235, 236), (229, 228, 243, 244), (222, 221, 236, 237), (230, 229, 244, 245), (223, 222, 237, 238), (216, 288, 231), (201, 230, 245), (224, 223, 238, 239), (217, 216, 231, 232), (244, 243, 258, 259), (237, 236, 251, 252), (245, 244, 259, 260), (238, 237, 252, 253), (231, 288, 246), (201, 245, 260), (239, 238, 253, 254), (232, 231, 246, 247), (240, 239, 254, 255), (233, 232, 247, 248), (241, 240, 255, 256), (234, 233, 248, 249), (242, 241, 256, 257), (235, 234, 249, 250), (243, 242, 257, 258), (236, 235, 250, 251), (248, 247, 262, 263), (256, 255, 270, 271), (249, 248, 263, 264), (257, 256, 271, 272), (250, 249, 264, 265), (258, 257, 272, 273), (251, 250, 265, 266), (259, 258, 273, 274), (252, 251, 266, 267), (260, 259, 274, 275), (253, 252, 267, 268), (246, 288, 261), (201, 260, 275), (254, 253, 268, 269), (247, 246, 261, 262), (255, 254, 269, 270), (267, 266, 279, 280), (275, 274, 286, 287), (268, 267, 280, 281), (261, 288, 276), (201, 275, 287), (269, 268, 281, 282), (262, 261, 276, 277), (270, 269, 282, 283), (263, 262, 277), (271, 270, 283, 284), (272, 271, 284, 285), (265, 264, 263, 278), (266, 265, 278, 279), (274, 273, 272, 286), (284, 283, 296, 285), (263, 291, 292), (278, 263, 292, 293), (272, 285, 297, 298), (279, 278, 293, 294), (286, 272, 298, 299), (280, 279, 294), (287, 286, 299, 300), (281, 280, 294, 295), (276, 288, 289), (201, 287, 300), (282, 281, 295, 296), (277, 276, 289, 290), (283, 282, 296), (263, 277, 290, 291), (300, 299, 311, 312), (295, 294, 306), (289, 288, 301), (201, 300, 312), (296, 295, 306), (290, 289, 301, 302), (291, 290, 302, 303), (285, 296, 307, 308), (292, 291, 303, 304), (297, 285, 308, 309), (293, 292, 304, 305), (298, 297, 309, 310), (294, 293, 305), (299, 298, 310, 311), (309, 308, 323, 324), (305, 304, 316, 317), (310, 309, 324, 325), (294, 305, 317, 318), (311, 310, 325, 326), (294, 318, 319), (312, 311, 326, 327), (306, 294, 319, 320), (301, 288, 313), (201, 312, 327), (296, 306, 320, 321), (302, 301, 313, 314), (307, 296, 321, 322), (303, 302, 314, 315), (308, 307, 322, 323), (304, 303, 315, 316), (313, 288, 328), (201, 327, 342), (321, 320, 335, 336), (314, 313, 328, 329), (322, 321, 336, 337), (315, 314, 329, 330), (323, 322, 337, 338), (316, 315, 330, 331), (324, 323, 338, 339), (317, 316, 331, 332), (325, 324, 339, 340), (318, 317, 332, 333), (326, 325, 340, 341), (319, 318, 333, 334), (327, 326, 341, 342), (320, 319, 334, 335), (332, 331, 346, 347), (340, 339, 354, 355), (333, 332, 347, 348), (341, 340, 355, 356), (334, 333, 348, 349), (342, 341, 356, 357), (335, 334, 349, 350), (328, 288, 343), (201, 342, 357), (336, 335, 350, 351), (329, 328, 343, 344), (337, 336, 351, 352), (330, 329, 344, 345), (338, 337, 352, 353), (331, 330, 345, 346), (339, 338, 353, 354), (351, 350, 365, 366), (344, 343, 358, 359), (352, 351, 366, 367), (345, 344, 359, 360), (353, 352, 367, 368), (346, 345, 360, 361), (354, 353, 368, 369), (347, 346, 361, 362), (355, 354, 369, 370), (348, 347, 362, 363), (356, 355, 370, 371), (349, 348, 363, 364), (357, 356, 371, 372), (350, 349, 364, 365), (343, 288, 358), (201, 357, 372), (370, 369, 384, 385), (363, 362, 377, 378), (371, 370, 385, 386), (364, 363, 378, 379), (372, 371, 386, 387), (365, 364, 379, 380), (358, 288, 373), (201, 372, 387), (366, 365, 380, 381), (359, 358, 373, 374), (367, 366, 381, 382), (360, 359, 374, 375), (368, 367, 382, 383), (361, 360, 375, 376), (369, 368, 383, 384), (362, 361, 376, 377), (374, 373, 388, 389), (382, 381, 396, 397), (375, 374, 389, 390), (383, 382, 397, 398), (376, 375, 390, 391), (384, 383, 398, 399), (377, 376, 391, 392), (385, 384, 399, 400), (378, 377, 392, 393), (386, 385, 400, 401), (379, 378, 393, 394), (387, 386, 401, 402), (380, 379, 394, 395), (373, 288, 388), (201, 387, 402), (381, 380, 395, 396), (393, 392, 407, 408), (401, 400, 415, 416), (394, 393, 408, 409), (402, 401, 416, 417), (395, 394, 409, 410), (388, 288, 403), (201, 402, 417), (396, 395, 410, 411), (389, 388, 403, 404), (397, 396, 411, 412), (390, 389, 404, 405), (398, 397, 412, 413), (391, 390, 405, 406), (399, 398, 413, 414), (392, 391, 406, 407), (400, 399, 414, 415), (412, 411, 426, 427), (405, 404, 419, 420), (413, 412, 427, 428), (406, 405, 420, 421), (414, 413, 428, 429), (407, 406, 421, 422), (415, 414, 429, 430), (408, 407, 422, 423), (416, 415, 430, 431), (409, 408, 423, 424), (417, 416, 431, 432), (410, 409, 424, 425), (403, 288, 418), (201, 417, 432), (411, 410, 425, 426), (404, 403, 418, 419), (431, 430, 445, 446), (424, 423, 438, 439), (432, 431, 446, 447), (425, 424, 439, 440), (418, 288, 433), (201, 432, 447), (426, 425, 440, 441), (419, 418, 433, 434), (427, 426, 441, 442), (420, 419, 434, 435), (428, 427, 442, 443), (421, 420, 435, 436), (429, 428, 443, 444), (422, 421, 436, 437), (430, 429, 444, 445), (423, 422, 437, 438), (443, 442, 457, 458), (436, 435, 450, 451), (444, 443, 458, 459), (437, 436, 451, 452), (445, 444, 459, 460), (438, 437, 452, 453), (446, 445, 460, 461), (439, 438, 453, 454), (447, 446, 461, 462), (440, 439, 454, 455), (433, 288, 448), (201, 447, 462), (441, 440, 455, 456), (434, 433, 448, 449), (442, 441, 456, 457), (435, 434, 449, 450), (462, 461, 466, 467), (455, 454, 6, 7), (448, 288, 0), (201, 462, 467), (456, 455, 7, 8), (449, 448, 0, 1), (457, 456, 8, 463), (450, 449, 1, 2), (458, 457, 463, 464), (451, 450, 2, 3), (459, 458, 464, 465), (452, 451, 3, 4), (460, 459, 465, 9), (453, 452, 4, 5), (461, 460, 9, 466), (454, 453, 5, 6), (473, 472, 480, 481), (909, 908, 487, 488), (474, 473, 481, 482), (468, 742, 476), (651, 909, 488), (475, 474, 482, 483), (469, 468, 476, 477), (905, 475, 483, 484), (233, 469, 477, 218), (906, 905, 484, 485), (470, 233, 218, 478), (907, 906, 485, 486), (471, 470, 478, 479), (243, 907, 486, 228), (472, 471, 479, 480), (908, 243, 228, 487), (228, 486, 499, 213), (480, 479, 492, 493), (487, 228, 213, 500), (481, 480, 493, 494), (488, 487, 500, 501), (482, 481, 494, 495), (476, 742, 489), (651, 488, 501), (483, 482, 495, 496), (477, 476, 489, 490), (484, 483, 496, 497), (218, 477, 490, 204), (485, 484, 497, 498), (478, 218, 204, 491), (486, 485, 498, 499), (479, 478, 491, 492), (497, 496, 508, 509), (204, 490, 503, 189), (498, 497, 509, 510), (491, 204, 189, 190), (499, 498, 510, 198), (492, 491, 190, 504), (213, 499, 198), (493, 492, 504, 505), (500, 213, 198, 511), (494, 493, 505, 506), (501, 500, 511, 512), (495, 494, 506, 507), (489, 742, 502), (651, 501, 512), (496, 495, 507, 508), (490, 489, 502, 503), (511, 198, 184, 519), (506, 505, 165, 516), (512, 511, 519, 520), (507, 506, 516, 517), (502, 742, 513), (651, 512, 520), (508, 507, 517, 518), (503, 502, 513, 514), (509, 508, 518, 169), (189, 503, 514, 515), (510, 509, 169, 183), (190, 189, 515, 178), (198, 510, 183, 184), (504, 190, 178, 179), (505, 504, 179, 165), (515, 514, 522, 523), (183, 169, 526), (178, 515, 523, 524), (184, 183, 526, 527), (179, 178, 524, 525), (184, 527, 528), (165, 179, 525), (519, 184, 528, 529), (516, 165, 166), (520, 519, 529, 530), (517, 516, 166, 167), (513, 742, 521), (651, 520, 530), (518, 517, 167, 168), (514, 513, 521, 522), (169, 518, 168), (166, 165, 536, 537), (530, 529, 544, 545), (167, 166, 537, 538), (521, 742, 531), (651, 530, 545), (168, 167, 538, 539), (522, 521, 531, 532), (169, 168, 539, 540), (523, 522, 532, 533), (526, 169, 540, 541), (524, 523, 533, 534), (527, 526, 541, 542), (525, 524, 534, 535), (528, 527, 542, 543), (165, 525, 535, 536), (529, 528, 543, 544), (541, 540, 555, 556), (534, 533, 548, 549), (542, 541, 556, 557), (535, 534, 549, 550), (543, 542, 557, 558), (536, 535, 550, 551), (544, 543, 558, 559), (537, 536, 551, 552), (545, 544, 559, 560), (538, 537, 552, 553), (531, 742, 546), (651, 545, 560), (539, 538, 553, 554), (532, 531, 546, 547), (540, 539, 554, 555), (533, 532, 547, 548), (560, 559, 574, 575), (553, 552, 567, 568), (546, 742, 561), (651, 560, 575), (554, 553, 568, 569), (547, 546, 561, 562), (555, 554, 569, 570), (548, 547, 562, 563), (556, 555, 570, 571), (549, 548, 563, 564), (557, 556, 571, 572), (550, 549, 564, 565), (558, 557, 572, 573), (551, 550, 565, 566), (559, 558, 573, 574), (552, 551, 566, 567), (564, 563, 578, 579), (572, 571, 586, 587), (565, 564, 579, 580), (573, 572, 587, 588), (566, 565, 580, 581), (574, 573, 588, 589), (567, 566, 581, 582), (575, 574, 589, 590), (568, 567, 582, 583), (561, 742, 576), (651, 575, 590), (569, 568, 583, 584), (562, 561, 576, 577), (570, 569, 584, 585), (563, 562, 577, 578), (571, 570, 585, 586), (583, 582, 597, 598), (576, 742, 591), (651, 590, 605), (584, 583, 598, 599), (577, 576, 591, 592), (585, 584, 599, 600), (578, 577, 592, 593), (586, 585, 600, 601), (579, 578, 593, 594), (587, 586, 601, 602), (580, 579, 594, 595), (588, 587, 602, 603), (581, 580, 595, 596), (589, 588, 603, 604), (582, 581, 596, 597), (590, 589, 604, 605), (602, 601, 616, 617), (595, 594, 609, 610), (603, 602, 617, 618), (596, 595, 610, 611), (604, 603, 618, 619), (597, 596, 611, 612), (605, 604, 619, 620), (598, 597, 612, 613), (591, 742, 606), (651, 605, 620), (599, 598, 613, 614), (592, 591, 606, 607), (600, 599, 614, 615), (593, 592, 607, 608), (601, 600, 615, 616), (594, 593, 608, 609), (651, 620, 635), (614, 613, 628, 629), (607, 606, 621, 622), (615, 614, 629, 630), (608, 607, 622, 623), (616, 615, 630, 631), (609, 608, 623, 624), (617, 616, 631, 632), (610, 609, 624, 625), (618, 617, 632, 633), (611, 610, 625, 626), (619, 618, 633, 634), (612, 611, 626, 627), (620, 619, 634, 635), (613, 612, 627, 628), (606, 742, 621), (633, 632, 647, 648), (626, 625, 640, 641), (634, 633, 648, 649), (627, 626, 641, 642), (635, 634, 649, 650), (628, 627, 642, 643), (621, 742, 636), (651, 635, 650), (629, 628, 643, 644), (622, 621, 636, 637), (630, 629, 644, 645), (623, 622, 637, 638), (631, 630, 645, 646), (624, 623, 638, 639), (632, 631, 646, 647), (625, 624, 639, 640), (637, 636, 652, 653), (645, 644, 660, 661), (638, 637, 653, 654), (646, 645, 661, 662), (639, 638, 654, 655), (647, 646, 662, 663), (640, 639, 655, 656), (648, 647, 663, 664), (641, 640, 656, 657), (649, 648, 664, 665), (642, 641, 657, 658), (650, 649, 665, 666), (643, 642, 658, 659), (636, 742, 652), (651, 650, 666), (644, 643, 659, 660), (657, 656, 671, 672), (665, 664, 679, 680), (658, 657, 672, 673), (666, 665, 680, 681), (659, 658, 673, 674), (652, 742, 667), (651, 666, 681), (660, 659, 674, 675), (653, 652, 667, 668), (661, 660, 675, 676), (654, 653, 668, 669), (662, 661, 676, 677), (655, 654, 669, 670), (663, 662, 677, 678), (656, 655, 670, 671), (664, 663, 678, 679), (676, 675, 690, 691), (669, 668, 683, 684), (677, 676, 691, 692), (670, 669, 684, 685), (678, 677, 692, 693), (671, 670, 685, 686), (679, 678, 693, 694), (672, 671, 686, 687), (680, 679, 694, 695), (673, 672, 687, 688), (681, 680, 695, 696), (674, 673, 688, 689), (667, 742, 682), (651, 681, 696), (675, 674, 689, 690), (668, 667, 682, 683), (695, 694, 709, 710), (688, 687, 702, 703), (696, 695, 710, 711), (689, 688, 703, 704), (682, 742, 697), (651, 696, 711), (690, 689, 704, 705), (683, 682, 697, 698), (691, 690, 705, 706), (684, 683, 698, 699), (692, 691, 706, 707), (685, 684, 699, 700), (693, 692, 707, 708), (686, 685, 700, 701), (694, 693, 708, 709), (687, 686, 701, 702), (699, 698, 713, 714), (707, 706, 721, 722), (700, 699, 714, 715), (708, 707, 722, 723), (701, 700, 715, 716), (709, 708, 723, 724), (702, 701, 716, 717), (710, 709, 724, 725), (703, 702, 717, 718), (711, 710, 725, 726), (704, 703, 718, 719), (697, 742, 712), (651, 711, 726), (705, 704, 719, 720), (698, 697, 712, 713), (706, 705, 720, 721), (718, 717, 732, 733), (726, 725, 740, 741), (719, 718, 733, 734), (712, 742, 727), (651, 726, 741), (720, 719, 734, 735), (713, 712, 727, 728), (721, 720, 735, 736), (714, 713, 728, 729), (722, 721, 736, 737), (715, 714, 729, 730), (723, 722, 737, 738), (716, 715, 730, 731), (724, 723, 738, 739), (717, 716, 731, 732), (725, 724, 739, 740), (737, 736, 752, 753), (730, 729, 745, 746), (738, 737, 753, 754), (731, 730, 746, 747), (739, 738, 754, 755), (732, 731, 747, 748), (740, 739, 755, 756), (733, 732, 748, 749), (741, 740, 756, 757), (734, 733, 749, 750), (727, 742, 743), (651, 741, 757), (735, 734, 750, 751), (728, 727, 743, 744), (736, 735, 751, 752), (729, 728, 744, 745), (757, 756, 771, 772), (750, 749, 764, 765), (743, 742, 758), (651, 757, 772), (751, 750, 765, 766), (744, 743, 758, 759), (752, 751, 766, 767), (745, 744, 759, 760), (753, 752, 767, 768), (746, 745, 760, 761), (754, 753, 768, 769), (747, 746, 761, 762), (755, 754, 769, 770), (748, 747, 762, 763), (756, 755, 770, 771), (749, 748, 763, 764), (769, 768, 783, 784), (762, 761, 776, 777), (770, 769, 784, 785), (763, 762, 777, 778), (771, 770, 785, 786), (764, 763, 778, 779), (772, 771, 786, 787), (765, 764, 779, 780), (758, 742, 773), (651, 772, 787), (766, 765, 780, 781), (759, 758, 773, 774), (767, 766, 781, 782), (760, 759, 774, 775), (768, 767, 782, 783), (761, 760, 775, 776), (773, 742, 788), (651, 787, 802), (781, 780, 795, 796), (774, 773, 788, 789), (782, 781, 796, 797), (775, 774, 789, 790), (783, 782, 797, 798), (776, 775, 790, 791), (784, 783, 798, 799), (777, 776, 791, 792), (785, 784, 799, 800), (778, 777, 792, 793), (786, 785, 800, 801), (779, 778, 793, 794), (787, 786, 801, 802), (780, 779, 794, 795), (792, 791, 806, 807), (800, 799, 814, 815), (793, 792, 807, 808), (801, 800, 815, 816), (794, 793, 808, 809), (802, 801, 816, 817), (795, 794, 809, 810), (788, 742, 803), (651, 802, 817), (796, 795, 810, 811), (789, 788, 803, 804), (797, 796, 811, 812), (790, 789, 804, 805), (798, 797, 812, 813), (791, 790, 805, 806), (799, 798, 813, 814), (811, 810, 825, 826), (804, 803, 818, 819), (812, 811, 826, 827), (805, 804, 819, 820), (813, 812, 827, 828), (806, 805, 820, 821), (814, 813, 828, 829), (807, 806, 821, 822), (815, 814, 829, 830), (808, 807, 822, 823), (816, 815, 830, 831), (809, 808, 823, 824), (817, 816, 831, 832), (810, 809, 824, 825), (803, 742, 818), (651, 817, 832), (830, 829, 844, 845), (823, 822, 837, 838), (831, 830, 845, 846), (824, 823, 838, 839), (832, 831, 846, 847), (825, 824, 839, 840), (818, 742, 833), (651, 832, 847), (826, 825, 840, 841), (819, 818, 833, 834), (827, 826, 841, 842), (820, 819, 834, 835), (828, 827, 842, 843), (821, 820, 835, 836), (829, 828, 843, 844), (822, 821, 836, 837), (834, 833, 848, 849), (842, 841, 296, 853), (835, 834, 849, 850), (843, 842, 853, 854), (836, 835, 850, 851), (844, 843, 854, 855), (837, 836, 851, 852), (845, 844, 855, 856), (838, 837, 852, 294), (846, 845, 856, 857), (839, 838, 294), (847, 846, 857, 858), (840, 839, 294, 306), (833, 742, 848), (651, 847, 858), (841, 840, 306, 296), (294, 852, 293), (857, 856, 866, 867), (858, 857, 867, 868), (306, 294, 862, 863), (848, 742, 859), (651, 858, 868), (296, 306, 863, 864), (849, 848, 859, 860), (850, 849, 860, 861), (854, 853, 296, 285), (851, 850, 861, 292), (855, 854, 285, 865), (852, 851, 292, 293), (856, 855, 865, 866), (296, 864, 875, 876), (861, 860, 870, 263), (285, 296, 876, 877), (292, 861, 263), (293, 292, 263, 871), (866, 865, 285, 272), (294, 293, 871, 872), (867, 866, 272, 878), (862, 294, 872, 873), (868, 867, 878, 879), (863, 862, 873, 874), (859, 742, 869), (651, 868, 879), (864, 863, 874, 875), (860, 859, 869, 870), (878, 272, 273, 890), (873, 872, 883, 884), (879, 878, 890, 891), (874, 873, 884, 885), (869, 742, 880), (651, 879, 891), (875, 874, 885, 886), (870, 869, 880, 881), (876, 875, 886, 887), (263, 870, 881), (877, 876, 887, 888), (285, 877, 888, 889), (871, 263, 882), (272, 285, 889, 273), (872, 871, 882, 883), (888, 887, 900, 901), (263, 248, 894), (889, 888, 901, 902), (882, 263, 894, 895), (273, 889, 902, 258), (883, 882, 895, 896), (890, 273, 258, 903), (884, 883, 896, 897), (891, 890, 903, 904), (885, 884, 897, 898), (880, 742, 892), (651, 891, 904), (886, 885, 898, 899), (881, 880, 892, 893), (887, 886, 899, 900), (263, 881, 893, 248), (904, 903, 908, 909), (898, 897, 473, 474), (892, 742, 468), (651, 904, 909), (899, 898, 474, 475), (893, 892, 468, 469), (900, 899, 475, 905), (248, 893, 469, 233), (901, 900, 905, 906), (894, 248, 233, 470), (902, 901, 906, 907), (895, 894, 470, 471), (258, 902, 907, 243), (896, 895, 471, 472), (903, 258, 243, 908), (897, 896, 472, 473)])
me_sphere.polygons.foreach_set('use_smooth', [True] * 1012)
me_sphere.polygons.foreach_set('material_index', [0, 0, 0, 0, 0, 0, 0, 0, 0, 0, 0, 0, 0, 0, 0, 0, 0, 0, 0, 0, 0, 0, 0, 0, 0, 0, 0, 0, 0, 0, 0, 0, 0, 0, 0, 0, 0, 0, 0, 0, 0, 0, 0, 0, 0, 0, 0, 0, 0, 0, 0, 0, 0, 0, 0, 0, 0, 0, 0, 0, 0, 0, 0, 0, 0, 0, 0, 0, 0, 0, 0, 0, 0, 0, 0, 0, 0, 0, 0, 0, 0, 0, 0, 0, 0, 0, 0, 0, 0, 0, 0, 0, 0, 0, 0, 0, 0, 0, 0, 0, 0, 0, 0, 0, 0, 0, 0, 0, 0, 0, 0, 0, 0, 0, 0, 0, 0, 0, 0, 0, 0, 0, 0, 0, 0, 0, 0, 0, 0, 0, 0, 0, 0, 0, 0, 0, 0, 0, 0, 0, 0, 0, 0, 0, 0, 0, 0, 0, 0, 0, 0, 0, 0, 0, 0, 0, 0, 0, 0, 0, 0, 0, 0, 0, 0, 0, 0, 0, 0, 0, 0, 0, 0, 0, 0, 0, 0, 0, 0, 0, 0, 0, 0, 0, 0, 0, 0, 0, 0, 0, 0, 0, 0, 0, 0, 0, 0, 0, 0, 0, 0, 0, 0, 0, 0, 0, 0, 0, 0, 0, 0, 0, 0, 0, 0, 0, 0, 0, 0, 0, 0, 0, 0, 0, 0, 0, 0, 0, 0, 0, 0, 0, 0, 0, 0, 0, 0, 0, 0, 0, 0, 0, 0, 0, 0, 0, 0, 0, 0, 0, 0, 0, 0, 0, 0, 0, 0, 0, 0, 0, 0, 0, 0, 0, 0, 0, 0, 0, 0, 0, 0, 0, 0, 0, 0, 0, 0, 0, 0, 0, 0, 0, 0, 0, 0, 0, 0, 0, 0, 0, 0, 0, 0, 0, 0, 0, 0, 0, 0, 0, 0, 0, 0, 0, 0, 0, 0, 0, 0, 0, 0, 0, 0, 0, 0, 0, 0, 0, 0, 0, 0, 0, 0, 0, 0, 0, 0, 0, 0, 0, 0, 0, 0, 0, 0, 0, 0, 0, 0, 0, 0, 0, 0, 0, 0, 0, 0, 0, 0, 0, 0, 0, 0, 0, 0, 0, 0, 0, 0, 0, 0, 0, 0, 0, 0, 0, 0, 0, 0, 0, 0, 0, 0, 0, 0, 0, 0, 0, 0, 0, 0, 0, 0, 0, 0, 0, 0, 0, 0, 0, 0, 0, 0, 0, 0, 0, 0, 0, 0, 0, 0, 0, 0, 0, 0, 0, 0, 0, 0, 0, 0, 0, 0, 0, 0, 0, 0, 0, 0, 0, 0, 0, 0, 0, 0, 0, 0, 0, 0, 0, 0, 0, 0, 0, 0, 0, 0, 0, 0, 0, 0, 0, 0, 0, 0, 0, 0, 0, 0, 0, 0, 0, 0, 0, 0, 0, 0, 0, 0, 0, 0, 0, 0, 0, 0, 0, 0, 0, 0, 0, 0, 0, 0, 0, 0, 0, 0, 0, 0, 0, 0, 0, 0, 0, 0, 0, 0, 0, 0, 0, 0, 0, 0, 0, 0, 0, 0, 0, 0, 0, 0, 0, 0, 0, 0, 1, 1, 1, 1, 1, 1, 1, 1, 1, 1, 1, 1, 1, 1, 1, 1, 1, 1, 1, 1, 1, 1, 1, 1, 1, 1, 1, 1, 1, 1, 1, 1, 1, 1, 1, 1, 1, 1, 1, 1, 1, 1, 1, 1, 1, 1, 1, 1, 1, 1, 1, 1, 1, 1, 1, 1, 1, 1, 1, 1, 1, 1, 1, 1, 1, 1, 1, 1, 1, 1, 1, 1, 1, 1, 1, 1, 1, 1, 1, 1, 1, 1, 1, 1, 1, 1, 1, 1, 1, 1, 1, 1, 1, 1, 1, 1, 1, 1, 1, 1, 1, 1, 1, 1, 1, 1, 1, 1, 1, 1, 1, 1, 1, 1, 1, 1, 1, 1, 1, 1, 1, 1, 1, 1, 1, 1, 1, 1, 1, 1, 1, 1, 1, 1, 1, 1, 1, 1, 1, 1, 1, 1, 1, 1, 1, 1, 1, 1, 1, 1, 1, 1, 1, 1, 1, 1, 1, 1, 1, 1, 1, 1, 1, 1, 1, 1, 1, 1, 1, 1, 1, 1, 1, 1, 1, 1, 1, 1, 1, 1, 1, 1, 1, 1, 1, 1, 1, 1, 1, 1, 1, 1, 1, 1, 1, 1, 1, 1, 1, 1, 1, 1, 1, 1, 1, 1, 1, 1, 1, 1, 1, 1, 1, 1, 1, 1, 1, 1, 1, 1, 1, 1, 1, 1, 1, 1, 1, 1, 1, 1, 1, 1, 1, 1, 1, 1, 1, 1, 1, 1, 1, 1, 1, 1, 1, 1, 1, 1, 1, 1, 1, 1, 1, 1, 1, 1, 1, 1, 1, 1, 1, 1, 1, 1, 1, 1, 1, 1, 1, 1, 1, 1, 1, 1, 1, 1, 1, 1, 1, 1, 1, 1, 1, 1, 1, 1, 1, 1, 1, 1, 1, 1, 1, 1, 1, 1, 1, 1, 1, 1, 1, 1, 1, 1, 1, 1, 1, 1, 1, 1, 1, 1, 1, 1, 1, 1, 1, 1, 1, 1, 1, 1, 1, 1, 1, 1, 1, 1, 1, 1, 1, 1, 1, 1, 1, 1, 1, 1, 1, 1, 1, 1, 1, 1, 1, 1, 1, 1, 1, 1, 1, 1, 1, 1, 1, 1, 1, 1, 1, 1, 1, 1, 1, 1, 1, 1, 1, 1, 1, 1, 1, 1, 1, 1, 1, 1, 1, 1, 1, 1, 1, 1, 1, 1, 1, 1, 1, 1, 1, 1, 1, 1, 1, 1, 1, 1, 1, 1, 1, 1, 1, 1, 1, 1, 1, 1, 1, 1, 1, 1, 1, 1, 1, 1, 1, 1, 1, 1, 1, 1, 1, 1, 1, 1, 1, 1, 1, 1, 1, 1, 1, 1, 1, 1, 1, 1, 1, 1, 1, 1, 1, 1, 1, 1, 1, 1, 1, 1, 1, 1, 1, 1, 1, 1, 1, 1, 1, 1, 1, 1, 1, 1, 1, 1, 1, 1, 1, 1, 1, 1, 1, 1, 1, 1, 1, 1, 1, 1, 1, 1, 1, 1, 1, 1, 1, 1, 1, 1, 1, 1, 1, 1, 1, 1, 1, 1, 1, 1, 1, 1, 1, 1, 1, 1, 1, 1, 1])
me_sphere.materials.append(mat_niku)
me_sphere.materials.append(mat_niku_001)
me_sphere.use_remesh_preserve_volume = False
me_sphere.use_remesh_preserve_attributes = False
me_sphere.use_mirror_vertex_groups = False
me_sphere.update()
me_cylinder = bpy.data.meshes.new('Cylinder')
me_cylinder.from_pydata([(5.006, -0.4605, -13.43), (-3.879, 2.132, 10.63), (5.201, -0.4797, -13.43), (-3.684, 2.112, 10.63), (5.389, -0.5366, -13.43), (-3.496, 2.055, 10.63), (5.562, -0.629, -13.43), (-3.323, 1.963, 10.63), (5.713, -0.7533, -13.43), (-3.172, 1.839, 10.63), (5.838, -0.9049, -13.43), (-3.047, 1.687, 10.63), (5.93, -1.078, -13.43), (-2.955, 1.514, 10.63), (5.987, -1.265, -13.43), (-2.898, 1.327, 10.63), (6.006, -1.46, -13.43), (-2.879, 1.132, 10.63), (5.987, -1.656, -13.43), (-2.898, 0.9365, 10.63), (5.93, -1.843, -13.43), (-2.955, 0.7489, 10.63), (5.838, -2.016, -13.43), (-3.047, 0.576, 10.63), (5.713, -2.168, -13.43), (-3.172, 0.4245, 10.63), (5.562, -2.292, -13.43), (-3.323, 0.3001, 10.63), (5.389, -2.384, -13.43), (-3.496, 0.2077, 10.63), (5.201, -2.441, -13.43), (-3.684, 0.1508, 10.63), (5.006, -2.46, -13.43), (-3.879, 0.1316, 10.63), (4.811, -2.441, -13.43), (-4.074, 0.1508, 10.63), (4.624, -2.384, -13.43), (-4.262, 0.2077, 10.63), (4.451, -2.292, -13.43), (-4.435, 0.3001, 10.63), (4.299, -2.168, -13.43), (-4.586, 0.4245, 10.63), (4.175, -2.016, -13.43), (-4.71, 0.576, 10.63), (4.082, -1.843, -13.43), (-4.803, 0.7489, 10.63), (4.025, -1.656, -13.43), (-4.86, 0.9365, 10.63), (4.006, -1.46, -13.43), (-4.879, 1.132, 10.63), (4.025, -1.265, -13.43), (-4.86, 1.327, 10.63), (4.082, -1.078, -13.43), (-4.803, 1.514, 10.63), (4.175, -0.9049, -13.43), (-4.71, 1.687, 10.63), (4.299, -0.7533, -13.43), (-4.586, 1.839, 10.63), (4.451, -0.629, -13.43), (-4.435, 1.963, 10.63), (4.624, -0.5366, -13.43), (-4.262, 2.055, 10.63), (4.811, -0.4797, -13.43), (-4.074, 2.112, 10.63), (4.75, -2.515, -13.12), (4.617, -0.5182, -13.39)], [(58, 64), (64, 65)], [(0, 1, 3, 2), (2, 3, 5, 4), (4, 5, 7, 6), (6, 7, 9, 8), (8, 9, 11, 10), (10, 11, 13, 12), (12, 13, 15, 14), (14, 15, 17, 16), (16, 17, 19, 18), (18, 19, 21, 20), (20, 21, 23, 22), (22, 23, 25, 24), (24, 25, 27, 26), (26, 27, 29, 28), (28, 29, 31, 30), (30, 31, 33, 32), (32, 33, 35, 34), (34, 35, 37, 36), (36, 37, 39, 38), (38, 39, 41, 40), (40, 41, 43, 42), (42, 43, 45, 44), (44, 45, 47, 46), (46, 47, 49, 48), (48, 49, 51, 50), (50, 51, 53, 52), (52, 53, 55, 54), (54, 55, 57, 56), (56, 57, 59, 58), (58, 59, 61, 60), (3, 1, 63, 61, 59, 57, 55, 53, 51, 49, 47, 45, 43, 41, 39, 37, 35, 33, 31, 29, 27, 25, 23, 21, 19, 17, 15, 13, 11, 9, 7, 5), (60, 61, 63, 62), (62, 63, 1, 0), (0, 2, 4, 6, 8, 10, 12, 14, 16, 18, 20, 22, 24, 26, 28, 30, 32, 34, 36, 38, 40, 42, 44, 46, 48, 50, 52, 54, 56, 58, 60, 62)])
me_cylinder.materials.append(mat_bone)
me_cylinder.use_remesh_preserve_volume = False
me_cylinder.use_remesh_preserve_attributes = False
me_cylinder.use_mirror_vertex_groups = False
me_cylinder.update()

# ---- objects
ob_sphere = bpy.data.objects.new('Sphere', me_sphere)
ob_cylinder = bpy.data.objects.new('Cylinder', me_cylinder)
ob_lamp = bpy.data.objects.new('Lamp', light_lamp)
ob_camera = bpy.data.objects.new('Camera', cam_camera)

# ---- transforms, parenting, visibility, modifiers, constraints
ob_sphere.location = (-0.1114, 0.6623, -0.02708)
ob_sphere.scale = (0.6539, 0.6539, 0.6539)
ob_sphere.lineart.crease_threshold = 0.0
ob_cylinder.location = (0.0, 0.06643, 0.0)
ob_cylinder.rotation_euler = (1.537, -0.3599, 0.4079)
ob_cylinder.scale = (0.09828, 0.09828, 0.09828)
ob_cylinder.lineart.crease_threshold = 0.0
ob_lamp.location = (4.076, 1.005, 5.904)
ob_lamp.rotation_euler = (0.6503, 0.05522, 1.866)
ob_lamp.lock_rotations_4d = False
ob_lamp.empty_display_type = 'ARROWS'
ob_lamp.color = (0.0, 0.0, 0.0, 0.0)
ob_lamp.lineart.crease_threshold = 0.0
ob_camera.location = (7.481, -6.508, 5.344)
ob_camera.rotation_euler = (1.109, 0.0, 0.8149)
ob_camera.lock_rotations_4d = False
ob_camera.empty_display_type = 'ARROWS'
ob_camera.color = (0.0, 0.0, 0.0, 0.0)
ob_camera.display_type = 'WIRE'
ob_camera.lineart.crease_threshold = 0.0

# ---- collection membership
col_collection_1.objects.link(ob_sphere)
col_collection_1.objects.link(ob_cylinder)
col_collection_1.objects.link(ob_lamp)
col_collection_1.objects.link(ob_camera)

# ---- scene / render settings (as saved in the file)
scene.camera = ob_camera
scene.frame_start = 1; scene.frame_end = 250; scene.frame_set(1)
scene.render.engine = 'BLENDER_EEVEE_NEXT'
scene.render.resolution_percentage = 50
scene.render.dither_intensity = 0.0
scene.cycles.use_denoising = False
scene.cycles.samples = 128
scene.cycles.sampling_pattern = 'TABULATED_SOBOL'
scene.cycles.use_adaptive_sampling = False
scene.cycles.use_light_tree = False
scene.cycles.blur_glossy = 0.0
scene.cycles.sample_clamp_indirect = 0.0
scene.view_settings.view_transform = 'Standard'
bpy.context.view_layer.update()
